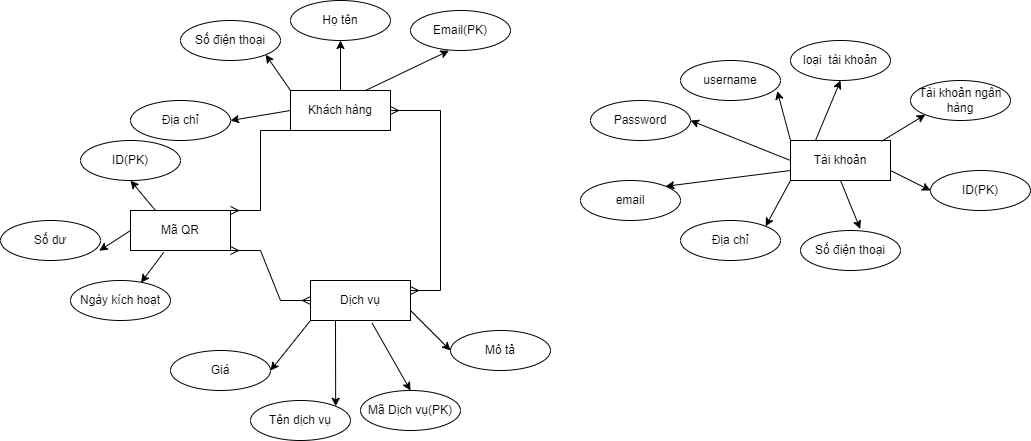

The diagram above was exported from draw.io. Its source (the exported page's mxGraphModel, read from the mxfile embedded in the PNG):
<mxGraphModel dx="1943" dy="609" grid="1" gridSize="10" guides="1" tooltips="1" connect="1" arrows="1" fold="1" page="1" pageScale="1" pageWidth="850" pageHeight="1100" math="0" shadow="0">
  <root>
    <mxCell id="0" />
    <mxCell id="1" parent="0" />
    <mxCell id="DqeT15NRVo3TZxmNIgdd-1" value="Khách hàng" style="whiteSpace=wrap;html=1;align=center;" vertex="1" parent="1">
      <mxGeometry x="140" y="150" width="100" height="40" as="geometry" />
    </mxCell>
    <mxCell id="DqeT15NRVo3TZxmNIgdd-4" value="Mã QR" style="whiteSpace=wrap;html=1;align=center;" vertex="1" parent="1">
      <mxGeometry x="-20" y="270" width="100" height="40" as="geometry" />
    </mxCell>
    <mxCell id="DqeT15NRVo3TZxmNIgdd-6" value="Dịch vụ" style="whiteSpace=wrap;html=1;align=center;" vertex="1" parent="1">
      <mxGeometry x="160" y="340" width="100" height="40" as="geometry" />
    </mxCell>
    <mxCell id="DqeT15NRVo3TZxmNIgdd-7" value="Họ tên" style="ellipse;whiteSpace=wrap;html=1;align=center;" vertex="1" parent="1">
      <mxGeometry x="140" y="60" width="100" height="40" as="geometry" />
    </mxCell>
    <mxCell id="DqeT15NRVo3TZxmNIgdd-8" value="Email(PK)" style="ellipse;whiteSpace=wrap;html=1;align=center;" vertex="1" parent="1">
      <mxGeometry x="260" y="70" width="100" height="40" as="geometry" />
    </mxCell>
    <mxCell id="DqeT15NRVo3TZxmNIgdd-9" value="Số điện thoại" style="ellipse;whiteSpace=wrap;html=1;align=center;" vertex="1" parent="1">
      <mxGeometry x="30" y="80" width="100" height="40" as="geometry" />
    </mxCell>
    <mxCell id="DqeT15NRVo3TZxmNIgdd-10" value="Địa chỉ" style="ellipse;whiteSpace=wrap;html=1;align=center;" vertex="1" parent="1">
      <mxGeometry x="-20" y="160" width="100" height="40" as="geometry" />
    </mxCell>
    <mxCell id="DqeT15NRVo3TZxmNIgdd-11" value="" style="endArrow=classic;html=1;rounded=0;exitX=0;exitY=0.5;exitDx=0;exitDy=0;entryX=1;entryY=0.5;entryDx=0;entryDy=0;" edge="1" parent="1" source="DqeT15NRVo3TZxmNIgdd-1" target="DqeT15NRVo3TZxmNIgdd-10">
      <mxGeometry width="50" height="50" relative="1" as="geometry">
        <mxPoint x="140" y="260" as="sourcePoint" />
        <mxPoint x="190" y="210" as="targetPoint" />
      </mxGeometry>
    </mxCell>
    <mxCell id="DqeT15NRVo3TZxmNIgdd-12" value="" style="endArrow=classic;html=1;rounded=0;exitX=0;exitY=0;exitDx=0;exitDy=0;entryX=1;entryY=1;entryDx=0;entryDy=0;" edge="1" parent="1" source="DqeT15NRVo3TZxmNIgdd-1" target="DqeT15NRVo3TZxmNIgdd-9">
      <mxGeometry width="50" height="50" relative="1" as="geometry">
        <mxPoint x="200" y="190" as="sourcePoint" />
        <mxPoint x="150" y="190" as="targetPoint" />
      </mxGeometry>
    </mxCell>
    <mxCell id="DqeT15NRVo3TZxmNIgdd-13" value="" style="endArrow=classic;html=1;rounded=0;entryX=0.5;entryY=1;entryDx=0;entryDy=0;" edge="1" parent="1" source="DqeT15NRVo3TZxmNIgdd-1" target="DqeT15NRVo3TZxmNIgdd-7">
      <mxGeometry width="50" height="50" relative="1" as="geometry">
        <mxPoint x="200" y="170" as="sourcePoint" />
        <mxPoint x="155.35533905932743" y="134.14213562373095" as="targetPoint" />
      </mxGeometry>
    </mxCell>
    <mxCell id="DqeT15NRVo3TZxmNIgdd-14" value="" style="endArrow=classic;html=1;rounded=0;exitX=0.75;exitY=0;exitDx=0;exitDy=0;entryX=0.384;entryY=1.005;entryDx=0;entryDy=0;entryPerimeter=0;" edge="1" parent="1" source="DqeT15NRVo3TZxmNIgdd-1" target="DqeT15NRVo3TZxmNIgdd-8">
      <mxGeometry width="50" height="50" relative="1" as="geometry">
        <mxPoint x="270" y="160" as="sourcePoint" />
        <mxPoint x="320" y="110" as="targetPoint" />
      </mxGeometry>
    </mxCell>
    <mxCell id="DqeT15NRVo3TZxmNIgdd-16" value="ID(PK)" style="ellipse;whiteSpace=wrap;html=1;align=center;" vertex="1" parent="1">
      <mxGeometry x="-70" y="200" width="100" height="40" as="geometry" />
    </mxCell>
    <mxCell id="DqeT15NRVo3TZxmNIgdd-17" value="Số dư" style="ellipse;whiteSpace=wrap;html=1;align=center;" vertex="1" parent="1">
      <mxGeometry x="-150" y="280" width="100" height="40" as="geometry" />
    </mxCell>
    <mxCell id="DqeT15NRVo3TZxmNIgdd-18" style="edgeStyle=orthogonalEdgeStyle;rounded=0;orthogonalLoop=1;jettySize=auto;html=1;exitX=0.5;exitY=1;exitDx=0;exitDy=0;" edge="1" parent="1" source="DqeT15NRVo3TZxmNIgdd-16" target="DqeT15NRVo3TZxmNIgdd-16">
      <mxGeometry relative="1" as="geometry" />
    </mxCell>
    <mxCell id="DqeT15NRVo3TZxmNIgdd-19" value="" style="endArrow=classic;html=1;rounded=0;exitX=0;exitY=0.5;exitDx=0;exitDy=0;entryX=0.988;entryY=0.755;entryDx=0;entryDy=0;entryPerimeter=0;" edge="1" parent="1" source="DqeT15NRVo3TZxmNIgdd-4" target="DqeT15NRVo3TZxmNIgdd-17">
      <mxGeometry width="50" height="50" relative="1" as="geometry">
        <mxPoint x="-40" y="410" as="sourcePoint" />
        <mxPoint x="10" y="360" as="targetPoint" />
      </mxGeometry>
    </mxCell>
    <mxCell id="DqeT15NRVo3TZxmNIgdd-20" value="" style="endArrow=classic;html=1;rounded=0;exitX=0.25;exitY=0;exitDx=0;exitDy=0;entryX=0.5;entryY=1;entryDx=0;entryDy=0;" edge="1" parent="1" source="DqeT15NRVo3TZxmNIgdd-4" target="DqeT15NRVo3TZxmNIgdd-16">
      <mxGeometry width="50" height="50" relative="1" as="geometry">
        <mxPoint x="90" y="320" as="sourcePoint" />
        <mxPoint x="140" y="270" as="targetPoint" />
      </mxGeometry>
    </mxCell>
    <mxCell id="DqeT15NRVo3TZxmNIgdd-21" value="" style="edgeStyle=entityRelationEdgeStyle;fontSize=12;html=1;endArrow=ERmany;startArrow=ERmany;rounded=0;exitX=1;exitY=1;exitDx=0;exitDy=0;entryX=0;entryY=0.5;entryDx=0;entryDy=0;" edge="1" parent="1" source="DqeT15NRVo3TZxmNIgdd-4" target="DqeT15NRVo3TZxmNIgdd-6">
      <mxGeometry width="100" height="100" relative="1" as="geometry">
        <mxPoint x="140" y="500" as="sourcePoint" />
        <mxPoint x="240" y="400" as="targetPoint" />
      </mxGeometry>
    </mxCell>
    <mxCell id="DqeT15NRVo3TZxmNIgdd-26" value="Tên dịch vụ" style="ellipse;whiteSpace=wrap;html=1;align=center;" vertex="1" parent="1">
      <mxGeometry x="100" y="460" width="100" height="40" as="geometry" />
    </mxCell>
    <mxCell id="DqeT15NRVo3TZxmNIgdd-27" value="Mã Dịch vụ(PK)" style="ellipse;whiteSpace=wrap;html=1;align=center;" vertex="1" parent="1">
      <mxGeometry x="210" y="450" width="100" height="40" as="geometry" />
    </mxCell>
    <mxCell id="DqeT15NRVo3TZxmNIgdd-28" value="Giá" style="ellipse;whiteSpace=wrap;html=1;align=center;" vertex="1" parent="1">
      <mxGeometry x="20" y="410" width="100" height="40" as="geometry" />
    </mxCell>
    <mxCell id="DqeT15NRVo3TZxmNIgdd-29" value="Mô tả" style="ellipse;whiteSpace=wrap;html=1;align=center;" vertex="1" parent="1">
      <mxGeometry x="300" y="390" width="100" height="40" as="geometry" />
    </mxCell>
    <mxCell id="DqeT15NRVo3TZxmNIgdd-30" value="" style="endArrow=classic;html=1;rounded=0;exitX=0;exitY=1;exitDx=0;exitDy=0;entryX=1;entryY=0.5;entryDx=0;entryDy=0;" edge="1" parent="1" source="DqeT15NRVo3TZxmNIgdd-6" target="DqeT15NRVo3TZxmNIgdd-28">
      <mxGeometry width="50" height="50" relative="1" as="geometry">
        <mxPoint x="210" y="400" as="sourcePoint" />
        <mxPoint x="260" y="350" as="targetPoint" />
      </mxGeometry>
    </mxCell>
    <mxCell id="DqeT15NRVo3TZxmNIgdd-31" value="" style="endArrow=classic;html=1;rounded=0;exitX=0.25;exitY=1;exitDx=0;exitDy=0;entryX=1;entryY=0;entryDx=0;entryDy=0;" edge="1" parent="1" source="DqeT15NRVo3TZxmNIgdd-6" target="DqeT15NRVo3TZxmNIgdd-26">
      <mxGeometry width="50" height="50" relative="1" as="geometry">
        <mxPoint x="210" y="580" as="sourcePoint" />
        <mxPoint x="260" y="530" as="targetPoint" />
      </mxGeometry>
    </mxCell>
    <mxCell id="DqeT15NRVo3TZxmNIgdd-32" value="" style="endArrow=classic;html=1;rounded=0;exitX=0.616;exitY=1.065;exitDx=0;exitDy=0;exitPerimeter=0;entryX=0.5;entryY=0;entryDx=0;entryDy=0;" edge="1" parent="1" source="DqeT15NRVo3TZxmNIgdd-6" target="DqeT15NRVo3TZxmNIgdd-27">
      <mxGeometry width="50" height="50" relative="1" as="geometry">
        <mxPoint x="250" y="570" as="sourcePoint" />
        <mxPoint x="300" y="520" as="targetPoint" />
      </mxGeometry>
    </mxCell>
    <mxCell id="DqeT15NRVo3TZxmNIgdd-33" value="" style="endArrow=classic;html=1;rounded=0;exitX=1;exitY=0.75;exitDx=0;exitDy=0;entryX=0;entryY=0.5;entryDx=0;entryDy=0;" edge="1" parent="1" source="DqeT15NRVo3TZxmNIgdd-6" target="DqeT15NRVo3TZxmNIgdd-29">
      <mxGeometry width="50" height="50" relative="1" as="geometry">
        <mxPoint x="360" y="430" as="sourcePoint" />
        <mxPoint x="410" y="380" as="targetPoint" />
      </mxGeometry>
    </mxCell>
    <mxCell id="DqeT15NRVo3TZxmNIgdd-45" value="Tài khoản" style="whiteSpace=wrap;html=1;align=center;" vertex="1" parent="1">
      <mxGeometry x="640" y="200" width="100" height="40" as="geometry" />
    </mxCell>
    <mxCell id="DqeT15NRVo3TZxmNIgdd-46" value="username" style="ellipse;whiteSpace=wrap;html=1;align=center;" vertex="1" parent="1">
      <mxGeometry x="530" y="120" width="100" height="40" as="geometry" />
    </mxCell>
    <mxCell id="DqeT15NRVo3TZxmNIgdd-47" value="Password" style="ellipse;whiteSpace=wrap;html=1;align=center;" vertex="1" parent="1">
      <mxGeometry x="440" y="160" width="100" height="40" as="geometry" />
    </mxCell>
    <mxCell id="DqeT15NRVo3TZxmNIgdd-49" value="email" style="ellipse;whiteSpace=wrap;html=1;align=center;" vertex="1" parent="1">
      <mxGeometry x="430" y="240" width="100" height="40" as="geometry" />
    </mxCell>
    <mxCell id="DqeT15NRVo3TZxmNIgdd-50" value="loại&amp;nbsp; tài khoản" style="ellipse;whiteSpace=wrap;html=1;align=center;" vertex="1" parent="1">
      <mxGeometry x="640" y="100" width="100" height="40" as="geometry" />
    </mxCell>
    <mxCell id="DqeT15NRVo3TZxmNIgdd-51" value="" style="endArrow=classic;html=1;rounded=0;exitX=0;exitY=0.75;exitDx=0;exitDy=0;entryX=1;entryY=0;entryDx=0;entryDy=0;" edge="1" parent="1" source="DqeT15NRVo3TZxmNIgdd-45" target="DqeT15NRVo3TZxmNIgdd-49">
      <mxGeometry width="50" height="50" relative="1" as="geometry">
        <mxPoint x="490" y="320" as="sourcePoint" />
        <mxPoint x="540" y="270" as="targetPoint" />
      </mxGeometry>
    </mxCell>
    <mxCell id="DqeT15NRVo3TZxmNIgdd-52" value="" style="endArrow=classic;html=1;rounded=0;exitX=0.25;exitY=0;exitDx=0;exitDy=0;entryX=0.5;entryY=1;entryDx=0;entryDy=0;" edge="1" parent="1" source="DqeT15NRVo3TZxmNIgdd-45" target="DqeT15NRVo3TZxmNIgdd-50">
      <mxGeometry width="50" height="50" relative="1" as="geometry">
        <mxPoint x="410" y="110" as="sourcePoint" />
        <mxPoint x="460" y="60" as="targetPoint" />
      </mxGeometry>
    </mxCell>
    <mxCell id="DqeT15NRVo3TZxmNIgdd-53" value="" style="endArrow=classic;html=1;rounded=0;exitX=0;exitY=0;exitDx=0;exitDy=0;entryX=0.968;entryY=0.765;entryDx=0;entryDy=0;entryPerimeter=0;" edge="1" parent="1" source="DqeT15NRVo3TZxmNIgdd-45" target="DqeT15NRVo3TZxmNIgdd-46">
      <mxGeometry width="50" height="50" relative="1" as="geometry">
        <mxPoint x="420" y="220" as="sourcePoint" />
        <mxPoint x="470" y="170" as="targetPoint" />
      </mxGeometry>
    </mxCell>
    <mxCell id="DqeT15NRVo3TZxmNIgdd-54" value="" style="endArrow=classic;html=1;rounded=0;exitX=0;exitY=0.5;exitDx=0;exitDy=0;entryX=1;entryY=0.5;entryDx=0;entryDy=0;" edge="1" parent="1" source="DqeT15NRVo3TZxmNIgdd-45" target="DqeT15NRVo3TZxmNIgdd-47">
      <mxGeometry width="50" height="50" relative="1" as="geometry">
        <mxPoint x="270" y="290" as="sourcePoint" />
        <mxPoint x="320" y="240" as="targetPoint" />
      </mxGeometry>
    </mxCell>
    <mxCell id="B1amzMV2cCQhjsDxLmXx-3" value="" style="edgeStyle=entityRelationEdgeStyle;fontSize=12;html=1;endArrow=ERmany;startArrow=ERmany;rounded=0;entryX=1;entryY=0.5;entryDx=0;entryDy=0;" edge="1" parent="1" target="DqeT15NRVo3TZxmNIgdd-1">
      <mxGeometry width="100" height="100" relative="1" as="geometry">
        <mxPoint x="260" y="350" as="sourcePoint" />
        <mxPoint x="270" y="210" as="targetPoint" />
      </mxGeometry>
    </mxCell>
    <mxCell id="B1amzMV2cCQhjsDxLmXx-4" value="Địa chỉ" style="ellipse;whiteSpace=wrap;html=1;align=center;" vertex="1" parent="1">
      <mxGeometry x="530" y="280" width="100" height="40" as="geometry" />
    </mxCell>
    <mxCell id="B1amzMV2cCQhjsDxLmXx-5" value="Số điện thoại" style="ellipse;whiteSpace=wrap;html=1;align=center;" vertex="1" parent="1">
      <mxGeometry x="650" y="290" width="100" height="40" as="geometry" />
    </mxCell>
    <mxCell id="B1amzMV2cCQhjsDxLmXx-6" value="Tài khoản ngân hàng" style="ellipse;whiteSpace=wrap;html=1;align=center;" vertex="1" parent="1">
      <mxGeometry x="760" y="140" width="100" height="40" as="geometry" />
    </mxCell>
    <mxCell id="B1amzMV2cCQhjsDxLmXx-7" value="" style="endArrow=classic;html=1;rounded=0;exitX=0.91;exitY=0.02;exitDx=0;exitDy=0;exitPerimeter=0;entryX=0;entryY=1;entryDx=0;entryDy=0;" edge="1" parent="1" source="DqeT15NRVo3TZxmNIgdd-45" target="B1amzMV2cCQhjsDxLmXx-6">
      <mxGeometry width="50" height="50" relative="1" as="geometry">
        <mxPoint x="810" y="250" as="sourcePoint" />
        <mxPoint x="860" y="200" as="targetPoint" />
      </mxGeometry>
    </mxCell>
    <mxCell id="B1amzMV2cCQhjsDxLmXx-8" value="" style="endArrow=classic;html=1;rounded=0;exitX=0;exitY=1;exitDx=0;exitDy=0;entryX=1;entryY=0;entryDx=0;entryDy=0;" edge="1" parent="1" source="DqeT15NRVo3TZxmNIgdd-45" target="B1amzMV2cCQhjsDxLmXx-4">
      <mxGeometry width="50" height="50" relative="1" as="geometry">
        <mxPoint x="570" y="400" as="sourcePoint" />
        <mxPoint x="620" y="350" as="targetPoint" />
      </mxGeometry>
    </mxCell>
    <mxCell id="B1amzMV2cCQhjsDxLmXx-9" value="" style="endArrow=classic;html=1;rounded=0;exitX=0.5;exitY=1;exitDx=0;exitDy=0;entryX=0.597;entryY=-0.041;entryDx=0;entryDy=0;entryPerimeter=0;" edge="1" parent="1" source="DqeT15NRVo3TZxmNIgdd-45" target="B1amzMV2cCQhjsDxLmXx-5">
      <mxGeometry width="50" height="50" relative="1" as="geometry">
        <mxPoint x="780" y="300" as="sourcePoint" />
        <mxPoint x="830" y="250" as="targetPoint" />
      </mxGeometry>
    </mxCell>
    <mxCell id="B1amzMV2cCQhjsDxLmXx-10" value="" style="edgeStyle=entityRelationEdgeStyle;fontSize=12;html=1;endArrow=ERmany;rounded=0;exitX=0;exitY=1;exitDx=0;exitDy=0;entryX=1;entryY=0;entryDx=0;entryDy=0;" edge="1" parent="1" source="DqeT15NRVo3TZxmNIgdd-1" target="DqeT15NRVo3TZxmNIgdd-4">
      <mxGeometry width="100" height="100" relative="1" as="geometry">
        <mxPoint x="320" y="370" as="sourcePoint" />
        <mxPoint x="420" y="270" as="targetPoint" />
      </mxGeometry>
    </mxCell>
    <mxCell id="B1amzMV2cCQhjsDxLmXx-11" value="ID(PK)" style="ellipse;whiteSpace=wrap;html=1;align=center;" vertex="1" parent="1">
      <mxGeometry x="780" y="230" width="100" height="40" as="geometry" />
    </mxCell>
    <mxCell id="B1amzMV2cCQhjsDxLmXx-12" value="" style="endArrow=classic;html=1;rounded=0;exitX=1;exitY=0.75;exitDx=0;exitDy=0;entryX=0;entryY=0.5;entryDx=0;entryDy=0;" edge="1" parent="1" source="DqeT15NRVo3TZxmNIgdd-45" target="B1amzMV2cCQhjsDxLmXx-11">
      <mxGeometry width="50" height="50" relative="1" as="geometry">
        <mxPoint x="800" y="350" as="sourcePoint" />
        <mxPoint x="850" y="300" as="targetPoint" />
      </mxGeometry>
    </mxCell>
    <mxCell id="bQ7OXlEi7_sAVf7srapF-1" value="Ngày kích hoạt" style="ellipse;whiteSpace=wrap;html=1;align=center;" vertex="1" parent="1">
      <mxGeometry x="-80" y="340" width="100" height="40" as="geometry" />
    </mxCell>
    <mxCell id="bQ7OXlEi7_sAVf7srapF-2" value="" style="endArrow=classic;html=1;rounded=0;exitX=0.332;exitY=1.046;exitDx=0;exitDy=0;exitPerimeter=0;entryX=0.705;entryY=0.054;entryDx=0;entryDy=0;entryPerimeter=0;" edge="1" parent="1" source="DqeT15NRVo3TZxmNIgdd-4" target="bQ7OXlEi7_sAVf7srapF-1">
      <mxGeometry width="50" height="50" relative="1" as="geometry">
        <mxPoint x="40" y="370" as="sourcePoint" />
        <mxPoint x="90" y="320" as="targetPoint" />
      </mxGeometry>
    </mxCell>
  </root>
</mxGraphModel>